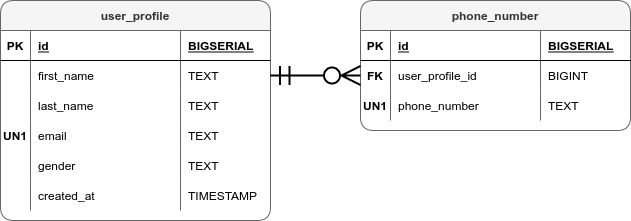

The diagram above was exported from draw.io. Its source (the exported page's mxGraphModel, read from the mxfile embedded in the PNG):
<mxGraphModel dx="1422" dy="865" grid="1" gridSize="10" guides="1" tooltips="1" connect="1" arrows="1" fold="1" page="0" pageScale="1" pageWidth="850" pageHeight="1100" math="0" shadow="0">
  <root>
    <mxCell id="0" />
    <mxCell id="1" parent="0" />
    <mxCell id="2" value="user_profile" style="shape=table;startSize=30;container=1;collapsible=1;childLayout=tableLayout;fixedRows=1;rowLines=0;fontStyle=1;align=center;resizeLast=1;fillColor=#f5f5f5;strokeColor=#666666;rounded=1;sketch=0;swimlaneLine=1;shadow=0;fontColor=#333333;" vertex="1" parent="1">
      <mxGeometry x="400" y="1000" width="270" height="220" as="geometry" />
    </mxCell>
    <mxCell id="3" value="" style="shape=tableRow;horizontal=0;startSize=0;swimlaneHead=0;swimlaneBody=0;fillColor=none;collapsible=0;dropTarget=0;points=[[0,0.5],[1,0.5]];portConstraint=eastwest;top=0;left=0;right=0;bottom=1;" vertex="1" parent="2">
      <mxGeometry y="30" width="270" height="30" as="geometry" />
    </mxCell>
    <mxCell id="4" value="PK" style="shape=partialRectangle;connectable=0;fillColor=none;top=0;left=0;bottom=0;right=0;fontStyle=1;overflow=hidden;" vertex="1" parent="3">
      <mxGeometry width="30" height="30" as="geometry">
        <mxRectangle width="30" height="30" as="alternateBounds" />
      </mxGeometry>
    </mxCell>
    <mxCell id="5" value="id" style="shape=partialRectangle;connectable=0;fillColor=none;top=0;left=0;bottom=0;right=0;align=left;spacingLeft=6;fontStyle=5;overflow=hidden;" vertex="1" parent="3">
      <mxGeometry x="30" width="150" height="30" as="geometry">
        <mxRectangle width="150" height="30" as="alternateBounds" />
      </mxGeometry>
    </mxCell>
    <mxCell id="6" value="BIGSERIAL" style="shape=partialRectangle;connectable=0;fillColor=none;top=0;left=0;bottom=0;right=0;align=left;spacingLeft=6;fontStyle=5;overflow=hidden;" vertex="1" parent="3">
      <mxGeometry x="180" width="90" height="30" as="geometry">
        <mxRectangle width="90" height="30" as="alternateBounds" />
      </mxGeometry>
    </mxCell>
    <mxCell id="7" value="" style="shape=tableRow;horizontal=0;startSize=0;swimlaneHead=0;swimlaneBody=0;fillColor=none;collapsible=0;dropTarget=0;points=[[0,0.5],[1,0.5]];portConstraint=eastwest;top=0;left=0;right=0;bottom=0;" vertex="1" parent="2">
      <mxGeometry y="60" width="270" height="30" as="geometry" />
    </mxCell>
    <mxCell id="8" value="" style="shape=partialRectangle;connectable=0;fillColor=none;top=0;left=0;bottom=0;right=0;editable=1;overflow=hidden;" vertex="1" parent="7">
      <mxGeometry width="30" height="30" as="geometry">
        <mxRectangle width="30" height="30" as="alternateBounds" />
      </mxGeometry>
    </mxCell>
    <mxCell id="9" value="first_name" style="shape=partialRectangle;connectable=0;fillColor=none;top=0;left=0;bottom=0;right=0;align=left;spacingLeft=6;overflow=hidden;" vertex="1" parent="7">
      <mxGeometry x="30" width="150" height="30" as="geometry">
        <mxRectangle width="150" height="30" as="alternateBounds" />
      </mxGeometry>
    </mxCell>
    <mxCell id="10" value="TEXT" style="shape=partialRectangle;connectable=0;fillColor=none;top=0;left=0;bottom=0;right=0;align=left;spacingLeft=6;overflow=hidden;" vertex="1" parent="7">
      <mxGeometry x="180" width="90" height="30" as="geometry">
        <mxRectangle width="90" height="30" as="alternateBounds" />
      </mxGeometry>
    </mxCell>
    <mxCell id="11" value="" style="shape=tableRow;horizontal=0;startSize=0;swimlaneHead=0;swimlaneBody=0;fillColor=none;collapsible=0;dropTarget=0;points=[[0,0.5],[1,0.5]];portConstraint=eastwest;top=0;left=0;right=0;bottom=0;" vertex="1" parent="2">
      <mxGeometry y="90" width="270" height="30" as="geometry" />
    </mxCell>
    <mxCell id="12" value="" style="shape=partialRectangle;connectable=0;fillColor=none;top=0;left=0;bottom=0;right=0;editable=1;overflow=hidden;" vertex="1" parent="11">
      <mxGeometry width="30" height="30" as="geometry">
        <mxRectangle width="30" height="30" as="alternateBounds" />
      </mxGeometry>
    </mxCell>
    <mxCell id="13" value="last_name" style="shape=partialRectangle;connectable=0;fillColor=none;top=0;left=0;bottom=0;right=0;align=left;spacingLeft=6;overflow=hidden;" vertex="1" parent="11">
      <mxGeometry x="30" width="150" height="30" as="geometry">
        <mxRectangle width="150" height="30" as="alternateBounds" />
      </mxGeometry>
    </mxCell>
    <mxCell id="14" value="TEXT" style="shape=partialRectangle;connectable=0;fillColor=none;top=0;left=0;bottom=0;right=0;align=left;spacingLeft=6;overflow=hidden;" vertex="1" parent="11">
      <mxGeometry x="180" width="90" height="30" as="geometry">
        <mxRectangle width="90" height="30" as="alternateBounds" />
      </mxGeometry>
    </mxCell>
    <mxCell id="15" value="" style="shape=tableRow;horizontal=0;startSize=0;swimlaneHead=0;swimlaneBody=0;fillColor=none;collapsible=0;dropTarget=0;points=[[0,0.5],[1,0.5]];portConstraint=eastwest;top=0;left=0;right=0;bottom=0;" vertex="1" parent="2">
      <mxGeometry y="120" width="270" height="30" as="geometry" />
    </mxCell>
    <mxCell id="16" value="UN1" style="shape=partialRectangle;connectable=0;fillColor=none;top=0;left=0;bottom=0;right=0;editable=1;overflow=hidden;fontStyle=1" vertex="1" parent="15">
      <mxGeometry width="30" height="30" as="geometry">
        <mxRectangle width="30" height="30" as="alternateBounds" />
      </mxGeometry>
    </mxCell>
    <mxCell id="17" value="email" style="shape=partialRectangle;connectable=0;fillColor=none;top=0;left=0;bottom=0;right=0;align=left;spacingLeft=6;overflow=hidden;" vertex="1" parent="15">
      <mxGeometry x="30" width="150" height="30" as="geometry">
        <mxRectangle width="150" height="30" as="alternateBounds" />
      </mxGeometry>
    </mxCell>
    <mxCell id="18" value="TEXT" style="shape=partialRectangle;connectable=0;fillColor=none;top=0;left=0;bottom=0;right=0;align=left;spacingLeft=6;overflow=hidden;" vertex="1" parent="15">
      <mxGeometry x="180" width="90" height="30" as="geometry">
        <mxRectangle width="90" height="30" as="alternateBounds" />
      </mxGeometry>
    </mxCell>
    <mxCell id="19" style="shape=tableRow;horizontal=0;startSize=0;swimlaneHead=0;swimlaneBody=0;fillColor=none;collapsible=0;dropTarget=0;points=[[0,0.5],[1,0.5]];portConstraint=eastwest;top=0;left=0;right=0;bottom=0;" vertex="1" parent="2">
      <mxGeometry y="150" width="270" height="30" as="geometry" />
    </mxCell>
    <mxCell id="20" style="shape=partialRectangle;connectable=0;fillColor=none;top=0;left=0;bottom=0;right=0;editable=1;overflow=hidden;" vertex="1" parent="19">
      <mxGeometry width="30" height="30" as="geometry">
        <mxRectangle width="30" height="30" as="alternateBounds" />
      </mxGeometry>
    </mxCell>
    <mxCell id="21" value="gender" style="shape=partialRectangle;connectable=0;fillColor=none;top=0;left=0;bottom=0;right=0;align=left;spacingLeft=6;overflow=hidden;" vertex="1" parent="19">
      <mxGeometry x="30" width="150" height="30" as="geometry">
        <mxRectangle width="150" height="30" as="alternateBounds" />
      </mxGeometry>
    </mxCell>
    <mxCell id="22" value="TEXT" style="shape=partialRectangle;connectable=0;fillColor=none;top=0;left=0;bottom=0;right=0;align=left;spacingLeft=6;overflow=hidden;" vertex="1" parent="19">
      <mxGeometry x="180" width="90" height="30" as="geometry">
        <mxRectangle width="90" height="30" as="alternateBounds" />
      </mxGeometry>
    </mxCell>
    <mxCell id="23" style="shape=tableRow;horizontal=0;startSize=0;swimlaneHead=0;swimlaneBody=0;fillColor=none;collapsible=0;dropTarget=0;points=[[0,0.5],[1,0.5]];portConstraint=eastwest;top=0;left=0;right=0;bottom=0;" vertex="1" parent="2">
      <mxGeometry y="180" width="270" height="30" as="geometry" />
    </mxCell>
    <mxCell id="24" style="shape=partialRectangle;connectable=0;fillColor=none;top=0;left=0;bottom=0;right=0;editable=1;overflow=hidden;" vertex="1" parent="23">
      <mxGeometry width="30" height="30" as="geometry">
        <mxRectangle width="30" height="30" as="alternateBounds" />
      </mxGeometry>
    </mxCell>
    <mxCell id="25" value="created_at" style="shape=partialRectangle;connectable=0;fillColor=none;top=0;left=0;bottom=0;right=0;align=left;spacingLeft=6;overflow=hidden;" vertex="1" parent="23">
      <mxGeometry x="30" width="150" height="30" as="geometry">
        <mxRectangle width="150" height="30" as="alternateBounds" />
      </mxGeometry>
    </mxCell>
    <mxCell id="26" value="TIMESTAMP" style="shape=partialRectangle;connectable=0;fillColor=none;top=0;left=0;bottom=0;right=0;align=left;spacingLeft=6;overflow=hidden;" vertex="1" parent="23">
      <mxGeometry x="180" width="90" height="30" as="geometry">
        <mxRectangle width="90" height="30" as="alternateBounds" />
      </mxGeometry>
    </mxCell>
    <mxCell id="27" value="phone_number" style="shape=table;startSize=30;container=1;collapsible=1;childLayout=tableLayout;fixedRows=1;rowLines=0;fontStyle=1;align=center;resizeLast=1;fillColor=#f5f5f5;strokeColor=#666666;rounded=1;sketch=0;swimlaneLine=1;shadow=0;fontColor=#333333;" vertex="1" parent="1">
      <mxGeometry x="760" y="1000" width="270" height="130" as="geometry" />
    </mxCell>
    <mxCell id="28" value="" style="shape=tableRow;horizontal=0;startSize=0;swimlaneHead=0;swimlaneBody=0;fillColor=none;collapsible=0;dropTarget=0;points=[[0,0.5],[1,0.5]];portConstraint=eastwest;top=0;left=0;right=0;bottom=1;" vertex="1" parent="27">
      <mxGeometry y="30" width="270" height="30" as="geometry" />
    </mxCell>
    <mxCell id="29" value="PK" style="shape=partialRectangle;connectable=0;fillColor=none;top=0;left=0;bottom=0;right=0;fontStyle=1;overflow=hidden;" vertex="1" parent="28">
      <mxGeometry width="30" height="30" as="geometry">
        <mxRectangle width="30" height="30" as="alternateBounds" />
      </mxGeometry>
    </mxCell>
    <mxCell id="30" value="id" style="shape=partialRectangle;connectable=0;fillColor=none;top=0;left=0;bottom=0;right=0;align=left;spacingLeft=6;fontStyle=5;overflow=hidden;" vertex="1" parent="28">
      <mxGeometry x="30" width="150" height="30" as="geometry">
        <mxRectangle width="150" height="30" as="alternateBounds" />
      </mxGeometry>
    </mxCell>
    <mxCell id="31" value="BIGSERIAL" style="shape=partialRectangle;connectable=0;fillColor=none;top=0;left=0;bottom=0;right=0;align=left;spacingLeft=6;fontStyle=5;overflow=hidden;" vertex="1" parent="28">
      <mxGeometry x="180" width="90" height="30" as="geometry">
        <mxRectangle width="90" height="30" as="alternateBounds" />
      </mxGeometry>
    </mxCell>
    <mxCell id="32" value="" style="shape=tableRow;horizontal=0;startSize=0;swimlaneHead=0;swimlaneBody=0;fillColor=none;collapsible=0;dropTarget=0;points=[[0,0.5],[1,0.5]];portConstraint=eastwest;top=0;left=0;right=0;bottom=0;" vertex="1" parent="27">
      <mxGeometry y="60" width="270" height="30" as="geometry" />
    </mxCell>
    <mxCell id="33" value="FK" style="shape=partialRectangle;connectable=0;fillColor=none;top=0;left=0;bottom=0;right=0;editable=1;overflow=hidden;fontStyle=1" vertex="1" parent="32">
      <mxGeometry width="30" height="30" as="geometry">
        <mxRectangle width="30" height="30" as="alternateBounds" />
      </mxGeometry>
    </mxCell>
    <mxCell id="34" value="user_profile_id" style="shape=partialRectangle;connectable=0;fillColor=none;top=0;left=0;bottom=0;right=0;align=left;spacingLeft=6;overflow=hidden;" vertex="1" parent="32">
      <mxGeometry x="30" width="150" height="30" as="geometry">
        <mxRectangle width="150" height="30" as="alternateBounds" />
      </mxGeometry>
    </mxCell>
    <mxCell id="35" value="BIGINT" style="shape=partialRectangle;connectable=0;fillColor=none;top=0;left=0;bottom=0;right=0;align=left;spacingLeft=6;overflow=hidden;" vertex="1" parent="32">
      <mxGeometry x="180" width="90" height="30" as="geometry">
        <mxRectangle width="90" height="30" as="alternateBounds" />
      </mxGeometry>
    </mxCell>
    <mxCell id="36" value="" style="shape=tableRow;horizontal=0;startSize=0;swimlaneHead=0;swimlaneBody=0;fillColor=none;collapsible=0;dropTarget=0;points=[[0,0.5],[1,0.5]];portConstraint=eastwest;top=0;left=0;right=0;bottom=0;" vertex="1" parent="27">
      <mxGeometry y="90" width="270" height="30" as="geometry" />
    </mxCell>
    <mxCell id="37" value="UN1" style="shape=partialRectangle;connectable=0;fillColor=none;top=0;left=0;bottom=0;right=0;editable=1;overflow=hidden;fontStyle=1" vertex="1" parent="36">
      <mxGeometry width="30" height="30" as="geometry">
        <mxRectangle width="30" height="30" as="alternateBounds" />
      </mxGeometry>
    </mxCell>
    <mxCell id="38" value="phone_number" style="shape=partialRectangle;connectable=0;fillColor=none;top=0;left=0;bottom=0;right=0;align=left;spacingLeft=6;overflow=hidden;" vertex="1" parent="36">
      <mxGeometry x="30" width="150" height="30" as="geometry">
        <mxRectangle width="150" height="30" as="alternateBounds" />
      </mxGeometry>
    </mxCell>
    <mxCell id="39" value="TEXT" style="shape=partialRectangle;connectable=0;fillColor=none;top=0;left=0;bottom=0;right=0;align=left;spacingLeft=6;overflow=hidden;" vertex="1" parent="36">
      <mxGeometry x="180" width="90" height="30" as="geometry">
        <mxRectangle width="90" height="30" as="alternateBounds" />
      </mxGeometry>
    </mxCell>
    <mxCell id="40" style="edgeStyle=orthogonalEdgeStyle;rounded=0;orthogonalLoop=1;jettySize=auto;html=1;exitX=0;exitY=0.5;exitDx=0;exitDy=0;entryX=1;entryY=0.5;entryDx=0;entryDy=0;startArrow=ERzeroToMany;startFill=0;endArrow=ERmandOne;endFill=0;startSize=16;endSize=16;strokeWidth=2;" edge="1" source="32" target="7" parent="1">
      <mxGeometry relative="1" as="geometry" />
    </mxCell>
  </root>
</mxGraphModel>